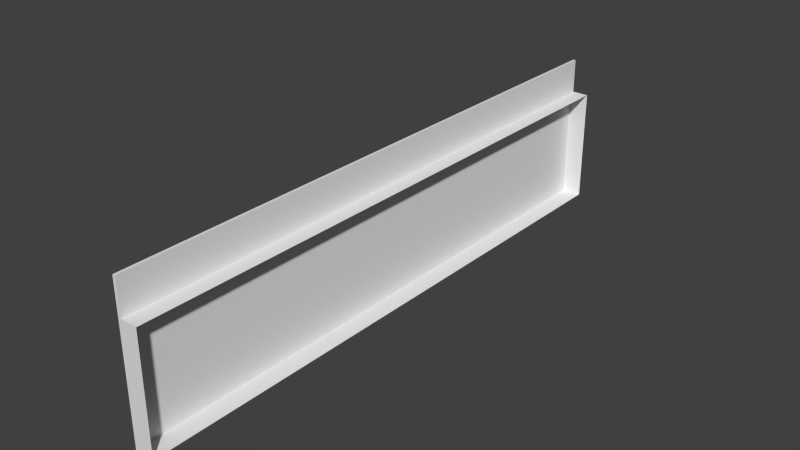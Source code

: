 # Source: lightHolderHospital.blend  (saved by Blender 2.76.0; exported with 4.5.12 LTS)
import bpy
from mathutils import Matrix  # noqa: F401  (used for matrix-valued properties, if any)

bpy.ops.wm.read_factory_settings(use_empty=True)
scene = bpy.context.scene
scene.name = 'Scene'

# ---- collections
col_collection_1 = bpy.data.collections.new('Collection 1'); scene.collection.children.link(col_collection_1)

# ---- world
world_world = bpy.data.worlds.new('World'); scene.world = world_world
world_world.color = (0.05088, 0.05088, 0.05088)
world_world.use_sun_shadow = False
world_world.sun_shadow_jitter_overblur = 0.0
world_world.cycles.sampling_method = 'MANUAL'
world_world.cycles.sample_map_resolution = 256

# ---- meshes
me_cube_001 = bpy.data.meshes.new('Cube.001')
me_cube_001.from_pydata([(-0.3508, -3.717, -0.2003), (-0.3508, -3.717, 1.0), (-0.3508, 1.0, -0.2003), (-0.3508, 1.0, 1.0), (-0.1856, -3.717, -0.2003), (-0.1856, -3.717, 1.0), (-0.1856, 1.0, -0.2003), (-0.1856, 1.0, 1.0), (-0.1856, -3.717, -0.2003), (-0.1856, -3.717, 0.7223), (-0.1856, 1.0, -0.2003), (-0.1856, 1.0, 0.7223), (0.7835, -3.717, -0.2003), (0.7835, -3.717, 0.7223), (0.7835, 1.0, -0.2003), (0.7835, 1.0, 0.7223)], [], [(1, 3, 2, 0), (3, 7, 6, 2), (4, 6, 10, 8), (5, 1, 0, 4), (0, 2, 6, 4), (5, 7, 3, 1), (7, 5, 9, 11), (6, 7, 11, 10), (5, 4, 8, 9), (9, 8, 12, 13), (10, 11, 15, 14), (8, 10, 14, 12), (11, 9, 13, 15)])
_uv = me_cube_001.uv_layers.new(name='UVMap')
_uv.uv.foreach_set('vector', [0.0, 0.0, 1.0, 0.0, 1.0, 1.0, 0.0, 1.0, 0.03146, 0.4418, 0.03146, 0.4724, 0.9284, 0.4724, 0.9284, 0.4418, 0.0, 0.0, 1.0, 0.0, 1.0, 1.0, 0.0, 1.0, 0.03146, 0.4724, 0.03146, 0.4418, 0.9284, 0.4418, 0.9284, 0.4724, 0.9406, 0.4691, 0.05345, 0.4691, 0.05345, 0.4768, 0.9406, 0.4768, 0.0, 0.0, 1.0, 0.0, 1.0, 1.0, 0.0, 1.0, 0.0, 0.0, 1.0, 0.0, 1.0, 1.0, 0.0, 1.0, 0.0, 0.0, 1.0, 0.0, 1.0, 1.0, 0.0, 1.0, 0.0, 0.0, 1.0, 0.0, 1.0, 1.0, 0.0, 1.0, 0.239, 0.4724, 0.9284, 0.4724, 0.9284, 0.6518, 0.239, 0.6518, 0.9284, 0.4724, 0.239, 0.4724, 0.239, 0.6518, 0.9284, 0.6518, 0.9406, 0.4768, 0.05345, 0.4768, 0.05345, 0.522, 0.9406, 0.522, 0.0, 0.0, 1.0, 0.0, 1.0, 1.0, 0.0, 1.0])
me_cube_001.use_remesh_preserve_volume = False
me_cube_001.use_remesh_preserve_attributes = False
me_cube_001.use_mirror_vertex_groups = False
me_cube_001.update()

# ---- objects
ob_cube = bpy.data.objects.new('Cube', me_cube_001)

# ---- transforms, parenting, visibility, modifiers, constraints
ob_cube.location = (1.0, 0.05482, 0.6464)
ob_cube.scale = (0.1394, 1.0, 1.0)
ob_cube.lineart.crease_threshold = 0.0

# ---- collection membership
col_collection_1.objects.link(ob_cube)

# ---- scene / render settings (as saved in the file)
scene.frame_start = 1; scene.frame_end = 250; scene.frame_set(1)
scene.render.engine = 'BLENDER_EEVEE_NEXT'
scene.render.resolution_percentage = 50
scene.render.dither_intensity = 0.0
scene.cycles.use_denoising = False
scene.cycles.samples = 10
scene.cycles.sampling_pattern = 'TABULATED_SOBOL'
scene.cycles.light_sampling_threshold = 0.0
scene.cycles.use_adaptive_sampling = False
scene.cycles.use_light_tree = False
scene.cycles.blur_glossy = 0.0
scene.cycles.pixel_filter_type = 'GAUSSIAN'
scene.cycles.sample_clamp_indirect = 0.0
scene.view_settings.view_transform = 'Standard'
bpy.context.view_layer.update()

# ---- added for rendering (the .blend has no active camera and no usable light): camera, sun
cam_auto = bpy.data.cameras.new('AutoCamera')
cam_auto.lens = 50.0
cam_auto.sensor_width = 36.0
cam_auto.clip_end = 1000.0
ob_auto_camera = bpy.data.objects.new('AutoCamera', cam_auto)
scene.collection.objects.link(ob_auto_camera)
ob_auto_camera.location = (5.53582, -6.71025, 4.65075)
ob_auto_camera.rotation_euler = (1.09748, -7.21219e-08, 0.694738)
scene.camera = ob_auto_camera
light_auto_sun = bpy.data.lights.new('AutoSun', 'SUN')
light_auto_sun.energy = 3.0
light_auto_sun.angle = 0.0523599
ob_auto_sun = bpy.data.objects.new('AutoSun', light_auto_sun)
scene.collection.objects.link(ob_auto_sun)
ob_auto_sun.rotation_euler = (0.872665, 0.174533, 0.523599)
bpy.context.view_layer.update()

